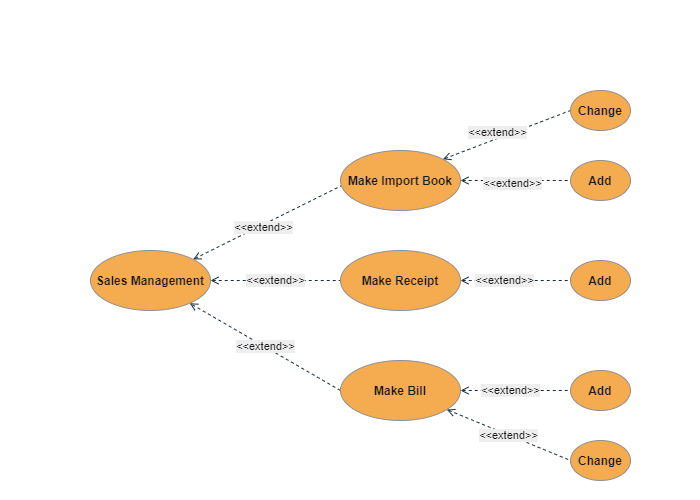

The diagram above was exported from draw.io. Its source (the exported page's mxGraphModel, read from the mxfile embedded in the PNG):
<mxGraphModel dx="986" dy="716" grid="1" gridSize="10" guides="1" tooltips="1" connect="1" arrows="1" fold="1" page="1" pageScale="1" pageWidth="100" pageHeight="100" background="none" math="0" shadow="0">
  <root>
    <mxCell id="0" />
    <mxCell id="1" parent="0" />
    <mxCell id="4e9rYEqSwHqPzSlUKIIy-17" style="edgeStyle=none;orthogonalLoop=1;jettySize=auto;html=1;entryX=0.005;entryY=0.589;entryDx=0;entryDy=0;entryPerimeter=0;startArrow=open;startFill=0;endArrow=none;endFill=0;dashed=1;strokeColor=#182E3E;fontColor=#1A1A1A;labelBackgroundColor=#EEEEEE;" parent="1" source="4e9rYEqSwHqPzSlUKIIy-8" target="4e9rYEqSwHqPzSlUKIIy-16" edge="1">
      <mxGeometry relative="1" as="geometry" />
    </mxCell>
    <mxCell id="4e9rYEqSwHqPzSlUKIIy-46" value="&amp;lt;&amp;lt;extend&amp;gt;&amp;gt;" style="edgeStyle=none;orthogonalLoop=1;jettySize=auto;html=1;exitX=1;exitY=0.5;exitDx=0;exitDy=0;entryX=0;entryY=0.5;entryDx=0;entryDy=0;dashed=1;startArrow=open;startFill=0;endArrow=none;endFill=0;strokeColor=#182E3E;fontColor=#1A1A1A;labelBackgroundColor=#EEEEEE;" parent="1" source="4e9rYEqSwHqPzSlUKIIy-8" target="4e9rYEqSwHqPzSlUKIIy-45" edge="1">
      <mxGeometry relative="1" as="geometry" />
    </mxCell>
    <mxCell id="4e9rYEqSwHqPzSlUKIIy-8" value="&lt;b&gt;Sales Management&lt;/b&gt;" style="ellipse;whiteSpace=wrap;html=1;fillColor=#F5AB50;strokeColor=#909090;fontColor=#1A1A1A;" parent="1" vertex="1">
      <mxGeometry x="190" y="350" width="120" height="60" as="geometry" />
    </mxCell>
    <mxCell id="4e9rYEqSwHqPzSlUKIIy-11" style="edgeStyle=none;orthogonalLoop=1;jettySize=auto;html=1;exitX=0.5;exitY=0;exitDx=0;exitDy=0;strokeColor=#182E3E;fontColor=#1A1A1A;labelBackgroundColor=#EEEEEE;" parent="1" edge="1">
      <mxGeometry relative="1" as="geometry">
        <mxPoint x="190" y="320" as="sourcePoint" />
        <mxPoint x="190" y="320" as="targetPoint" />
      </mxGeometry>
    </mxCell>
    <mxCell id="4e9rYEqSwHqPzSlUKIIy-12" style="edgeStyle=none;orthogonalLoop=1;jettySize=auto;html=1;exitX=0.5;exitY=1;exitDx=0;exitDy=0;strokeColor=#182E3E;fontColor=#1A1A1A;labelBackgroundColor=#EEEEEE;" parent="1" edge="1">
      <mxGeometry relative="1" as="geometry">
        <mxPoint x="190" y="370" as="sourcePoint" />
        <mxPoint x="190" y="370" as="targetPoint" />
      </mxGeometry>
    </mxCell>
    <mxCell id="4e9rYEqSwHqPzSlUKIIy-25" style="edgeStyle=none;orthogonalLoop=1;jettySize=auto;html=1;entryX=0;entryY=0.5;entryDx=0;entryDy=0;dashed=1;startArrow=open;startFill=0;endArrow=none;endFill=0;strokeColor=#182E3E;fontColor=#1A1A1A;labelBackgroundColor=#EEEEEE;" parent="1" source="4e9rYEqSwHqPzSlUKIIy-16" target="4e9rYEqSwHqPzSlUKIIy-19" edge="1">
      <mxGeometry relative="1" as="geometry" />
    </mxCell>
    <mxCell id="4e9rYEqSwHqPzSlUKIIy-40" style="edgeStyle=none;orthogonalLoop=1;jettySize=auto;html=1;exitX=1;exitY=0;exitDx=0;exitDy=0;dashed=1;startArrow=open;startFill=0;endArrow=none;endFill=0;strokeColor=#182E3E;fontColor=#1A1A1A;labelBackgroundColor=#EEEEEE;entryX=0;entryY=0.5;entryDx=0;entryDy=0;" parent="1" source="4e9rYEqSwHqPzSlUKIIy-16" target="4e9rYEqSwHqPzSlUKIIy-22" edge="1">
      <mxGeometry relative="1" as="geometry">
        <mxPoint x="680" y="150" as="targetPoint" />
      </mxGeometry>
    </mxCell>
    <mxCell id="4e9rYEqSwHqPzSlUKIIy-16" value="&lt;b&gt;Make Import Book&lt;/b&gt;" style="ellipse;whiteSpace=wrap;html=1;fillColor=#F5AB50;strokeColor=#909090;fontColor=#1A1A1A;" parent="1" vertex="1">
      <mxGeometry x="440" y="250" width="120" height="60" as="geometry" />
    </mxCell>
    <mxCell id="4e9rYEqSwHqPzSlUKIIy-19" value="&lt;b&gt;Add&lt;/b&gt;" style="ellipse;whiteSpace=wrap;html=1;fillColor=#F5AB50;strokeColor=#909090;fontColor=#1A1A1A;" parent="1" vertex="1">
      <mxGeometry x="670" y="260" width="60" height="40" as="geometry" />
    </mxCell>
    <mxCell id="4e9rYEqSwHqPzSlUKIIy-22" value="&lt;b&gt;Change&lt;/b&gt;" style="ellipse;whiteSpace=wrap;html=1;fillColor=#F5AB50;strokeColor=#909090;fontColor=#1A1A1A;" parent="1" vertex="1">
      <mxGeometry x="670" y="190" width="60" height="40" as="geometry" />
    </mxCell>
    <mxCell id="4e9rYEqSwHqPzSlUKIIy-34" value="&amp;lt;&amp;lt;extend&amp;gt;&amp;gt;" style="edgeLabel;html=1;align=center;verticalAlign=middle;resizable=0;points=[];fontColor=#1A1A1A;labelBackgroundColor=#EEEEEE;" parent="1" vertex="1" connectable="0">
      <mxGeometry x="509.99572572067245" y="419.99565555175593" as="geometry">
        <mxPoint x="102" y="-137" as="offset" />
      </mxGeometry>
    </mxCell>
    <mxCell id="4e9rYEqSwHqPzSlUKIIy-37" value="&amp;lt;&amp;lt;extend&amp;gt;&amp;gt;" style="edgeLabel;html=1;align=center;verticalAlign=middle;resizable=0;points=[];fontColor=#1A1A1A;labelBackgroundColor=#EEEEEE;" parent="1" vertex="1" connectable="0">
      <mxGeometry x="389.99572572067245" y="309.99565555175593" as="geometry">
        <mxPoint x="-27" y="17" as="offset" />
      </mxGeometry>
    </mxCell>
    <mxCell id="4e9rYEqSwHqPzSlUKIIy-41" value="&amp;lt;&amp;lt;extend&amp;gt;&amp;gt;" style="edgeLabel;html=1;align=center;verticalAlign=middle;resizable=0;points=[];fontColor=#1A1A1A;labelBackgroundColor=#EEEEEE;" parent="1" vertex="1" connectable="0">
      <mxGeometry x="459.99572572067245" y="309.99565555175593" as="geometry">
        <mxPoint x="137" y="-78" as="offset" />
      </mxGeometry>
    </mxCell>
    <mxCell id="4e9rYEqSwHqPzSlUKIIy-72" value="&amp;lt;&amp;lt;extend&amp;gt;&amp;gt;" style="edgeStyle=none;orthogonalLoop=1;jettySize=auto;html=1;entryX=0;entryY=0.5;entryDx=0;entryDy=0;dashed=1;startArrow=open;startFill=0;endArrow=none;endFill=0;strokeColor=#182E3E;fontColor=#1A1A1A;labelBackgroundColor=#EEEEEE;" parent="1" source="4e9rYEqSwHqPzSlUKIIy-45" target="4e9rYEqSwHqPzSlUKIIy-71" edge="1">
      <mxGeometry x="-0.2" relative="1" as="geometry">
        <Array as="points" />
        <mxPoint as="offset" />
      </mxGeometry>
    </mxCell>
    <mxCell id="4e9rYEqSwHqPzSlUKIIy-45" value="&lt;b&gt;Make Receipt&lt;/b&gt;" style="ellipse;whiteSpace=wrap;html=1;fillColor=#F5AB50;strokeColor=#909090;fontColor=#1A1A1A;" parent="1" vertex="1">
      <mxGeometry x="440" y="350" width="120" height="60" as="geometry" />
    </mxCell>
    <mxCell id="4e9rYEqSwHqPzSlUKIIy-71" value="&lt;b&gt;Add&lt;/b&gt;" style="ellipse;whiteSpace=wrap;html=1;fillColor=#F5AB50;strokeColor=#909090;fontColor=#1A1A1A;" parent="1" vertex="1">
      <mxGeometry x="670" y="360" width="60" height="40" as="geometry" />
    </mxCell>
    <mxCell id="4e9rYEqSwHqPzSlUKIIy-75" value="&amp;lt;&amp;lt;extend&amp;gt;&amp;gt;" style="edgeStyle=none;orthogonalLoop=1;jettySize=auto;html=1;dashed=1;startArrow=none;startFill=0;endArrow=open;endFill=0;strokeColor=#182E3E;fontColor=#1A1A1A;labelBackgroundColor=#EEEEEE;exitX=0;exitY=0.5;exitDx=0;exitDy=0;" parent="1" source="4e9rYEqSwHqPzSlUKIIy-76" target="4e9rYEqSwHqPzSlUKIIy-8" edge="1">
      <mxGeometry relative="1" as="geometry">
        <mxPoint x="390" y="696.0043444482441" as="targetPoint" />
      </mxGeometry>
    </mxCell>
    <mxCell id="4e9rYEqSwHqPzSlUKIIy-86" value="&amp;lt;&amp;lt;extend&amp;gt;&amp;gt;" style="edgeStyle=none;orthogonalLoop=1;jettySize=auto;html=1;exitX=1;exitY=0.5;exitDx=0;exitDy=0;entryX=0;entryY=0.5;entryDx=0;entryDy=0;dashed=1;startArrow=open;startFill=0;endArrow=none;endFill=0;strokeColor=#182E3E;fontColor=#1A1A1A;labelBackgroundColor=#EEEEEE;" parent="1" source="4e9rYEqSwHqPzSlUKIIy-76" target="4e9rYEqSwHqPzSlUKIIy-85" edge="1">
      <mxGeometry x="-0.0909" relative="1" as="geometry">
        <mxPoint as="offset" />
      </mxGeometry>
    </mxCell>
    <mxCell id="4e9rYEqSwHqPzSlUKIIy-76" value="&lt;b&gt;Make Bill&lt;/b&gt;" style="ellipse;whiteSpace=wrap;html=1;fillColor=#F5AB50;strokeColor=#909090;fontColor=#1A1A1A;" parent="1" vertex="1">
      <mxGeometry x="440" y="460.00434444824407" width="120" height="60" as="geometry" />
    </mxCell>
    <mxCell id="4e9rYEqSwHqPzSlUKIIy-77" value="&amp;lt;&amp;lt;extend&amp;gt;&amp;gt;" style="edgeStyle=none;orthogonalLoop=1;jettySize=auto;html=1;dashed=1;startArrow=open;startFill=0;endArrow=none;endFill=0;entryX=0;entryY=0.5;entryDx=0;entryDy=0;strokeColor=#182E3E;fontColor=#1A1A1A;labelBackgroundColor=#EEEEEE;" parent="1" source="4e9rYEqSwHqPzSlUKIIy-76" target="4e9rYEqSwHqPzSlUKIIy-81" edge="1">
      <mxGeometry relative="1" as="geometry">
        <mxPoint x="432.67093335387995" y="794.9141130204645" as="sourcePoint" />
      </mxGeometry>
    </mxCell>
    <mxCell id="4e9rYEqSwHqPzSlUKIIy-81" value="&lt;b&gt;Change&lt;/b&gt;" style="ellipse;whiteSpace=wrap;html=1;fillColor=#F5AB50;strokeColor=#909090;fontColor=#1A1A1A;" parent="1" vertex="1">
      <mxGeometry x="670" y="540.0043444482441" width="60" height="40" as="geometry" />
    </mxCell>
    <mxCell id="4e9rYEqSwHqPzSlUKIIy-85" value="&lt;b&gt;Add&lt;/b&gt;" style="ellipse;whiteSpace=wrap;html=1;fillColor=#F5AB50;strokeColor=#909090;fontColor=#1A1A1A;" parent="1" vertex="1">
      <mxGeometry x="670" y="470" width="60" height="40" as="geometry" />
    </mxCell>
  </root>
</mxGraphModel>